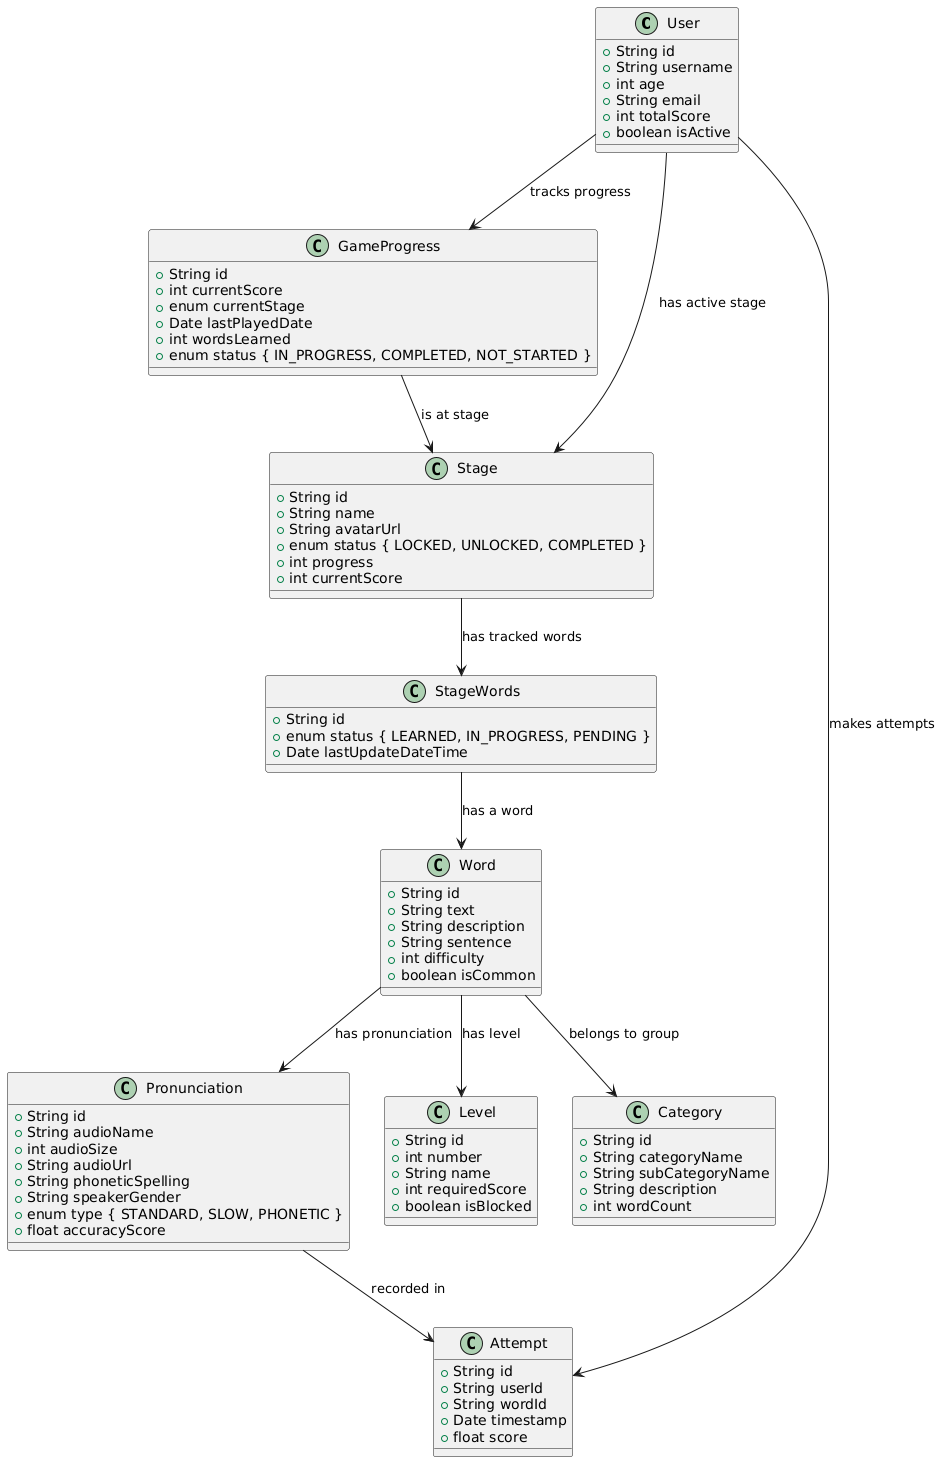

The diagram above was rendered by PlantUML. Its source (embedded in the PNG):
@startuml
class User {
  +String id
  +String username
  +int age
  +String email
  +int totalScore
  +boolean isActive
}

class GameProgress {
  +String id
  +int currentScore
  +enum currentStage
  +Date lastPlayedDate
  +int wordsLearned
  +enum status { IN_PROGRESS, COMPLETED, NOT_STARTED }
}

class Stage {
  +String id
  +String name
  +String avatarUrl
  +enum status { LOCKED, UNLOCKED, COMPLETED }
  +int progress
  +int currentScore
}

class StageWords {
  +String id
  +enum status { LEARNED, IN_PROGRESS, PENDING }
  +Date lastUpdateDateTime
}

class Word {
  +String id
  +String text
  +String description
  +String sentence
  +int difficulty
  +boolean isCommon
}

class Pronunciation {
  +String id
  +String audioName
  +int audioSize
  +String audioUrl
  +String phoneticSpelling
  +String speakerGender
  +enum type { STANDARD, SLOW, PHONETIC }
  +float accuracyScore
}

class Attempt {
  +String id
  +String userId
  +String wordId
  +Date timestamp
  +float score
}

class Level {
  +String id
  +int number
  +String name
  +int requiredScore
  +boolean isBlocked
}

class Category {
  +String id
  +String categoryName
  +String subCategoryName
  +String description
  +int wordCount
}

User --> GameProgress : tracks progress
GameProgress --> Stage : is at stage
Stage --> StageWords : has tracked words
StageWords --> Word : has a word
Word --> Pronunciation : has pronunciation
Word --> Category : belongs to group
Word --> Level : has level
Pronunciation --> Attempt : recorded in
User --> Attempt : makes attempts
User --> Stage : has active stage
@enduml